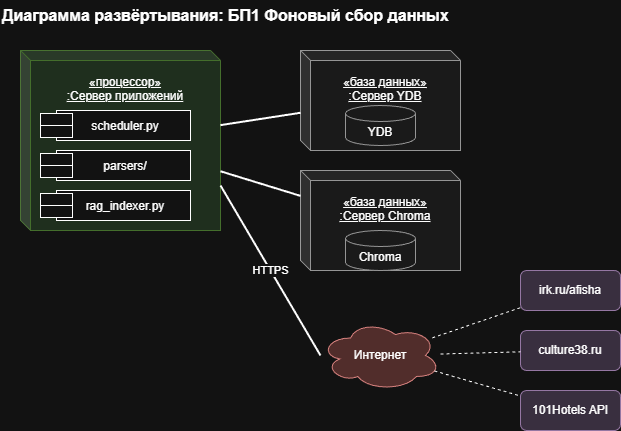

The diagram above was exported from draw.io. Its source (the exported page's mxGraphModel, read from the mxfile embedded in the PNG):
<mxGraphModel dx="983" dy="543" grid="1" gridSize="10" guides="1" tooltips="1" connect="1" arrows="1" fold="1" page="1" pageScale="1" pageWidth="827" pageHeight="1169" math="0" shadow="0">
  <root>
    <mxCell id="0" />
    <mxCell id="1" parent="0" />
    <mxCell id="0VEHI1-r7McK0X8I1ME8-1" parent="1" style="text;html=1;strokeColor=none;fillColor=none;align=left;verticalAlign=middle;fontSize=16;fontStyle=1;" value="Диаграмма развёртывания: БП1 Фоновый сбор данных" vertex="1">
      <mxGeometry height="30" width="500" x="20" y="10" as="geometry" />
    </mxCell>
    <mxCell id="0VEHI1-r7McK0X8I1ME8-2" parent="1" style="shape=cube;whiteSpace=wrap;html=1;boundedLbl=1;backgroundOutline=1;darkOpacity=0.05;darkOpacity2=0.1;size=10;fillColor=#d5e8d4;strokeColor=#82b366;align=center;verticalAlign=top;spacingTop=8;fontStyle=4;" value="«процессор»&#10;:Сервер приложений" vertex="1">
      <mxGeometry height="180" width="200" x="40" y="60" as="geometry" />
    </mxCell>
    <mxCell id="0VEHI1-r7McK0X8I1ME8-3" parent="1" style="shape=component;align=center;spacingLeft=20;" value="scheduler.py" vertex="1">
      <mxGeometry height="30" width="150" x="60" y="120" as="geometry" />
    </mxCell>
    <mxCell id="0VEHI1-r7McK0X8I1ME8-4" parent="1" style="shape=component;align=center;spacingLeft=20;" value="parsers/" vertex="1">
      <mxGeometry height="30" width="150" x="60" y="160" as="geometry" />
    </mxCell>
    <mxCell id="0VEHI1-r7McK0X8I1ME8-5" parent="1" style="shape=component;align=center;spacingLeft=20;" value="rag_indexer.py" vertex="1">
      <mxGeometry height="30" width="150" x="60" y="200" as="geometry" />
    </mxCell>
    <mxCell id="0VEHI1-r7McK0X8I1ME8-6" parent="1" style="shape=cube;whiteSpace=wrap;html=1;boundedLbl=1;backgroundOutline=1;darkOpacity=0.05;darkOpacity2=0.1;size=10;fillColor=#f5f5f5;strokeColor=#666666;align=center;verticalAlign=top;spacingTop=8;fontStyle=4;" value="«база данных»&#10;:Сервер YDB" vertex="1">
      <mxGeometry height="100" width="160" x="320" y="60" as="geometry" />
    </mxCell>
    <mxCell id="0VEHI1-r7McK0X8I1ME8-7" parent="1" style="shape=cylinder3;whiteSpace=wrap;html=1;boundedLbl=1;backgroundOutline=1;size=8;fillColor=#f5f5f5;strokeColor=#666666;" value="YDB" vertex="1">
      <mxGeometry height="40" width="70" x="365" y="115" as="geometry" />
    </mxCell>
    <mxCell id="0VEHI1-r7McK0X8I1ME8-8" parent="1" style="shape=cube;whiteSpace=wrap;html=1;boundedLbl=1;backgroundOutline=1;darkOpacity=0.05;darkOpacity2=0.1;size=10;fillColor=#f5f5f5;strokeColor=#666666;align=center;verticalAlign=top;spacingTop=8;fontStyle=4;" value="«база данных»&#10;:Сервер Chroma" vertex="1">
      <mxGeometry height="100" width="160" x="320" y="180" as="geometry" />
    </mxCell>
    <mxCell id="0VEHI1-r7McK0X8I1ME8-9" parent="1" style="shape=cylinder3;whiteSpace=wrap;html=1;boundedLbl=1;backgroundOutline=1;size=8;fillColor=#f5f5f5;strokeColor=#666666;" value="Chroma" vertex="1">
      <mxGeometry height="40" width="70" x="365" y="240" as="geometry" />
    </mxCell>
    <mxCell id="0VEHI1-r7McK0X8I1ME8-10" parent="1" style="ellipse;shape=cloud;whiteSpace=wrap;html=1;fillColor=#f8cecc;strokeColor=#b85450;" value="Интернет" vertex="1">
      <mxGeometry height="70" width="120" x="340" y="330" as="geometry" />
    </mxCell>
    <mxCell id="0VEHI1-r7McK0X8I1ME8-11" parent="1" style="rounded=1;whiteSpace=wrap;html=1;fillColor=#e1d5e7;strokeColor=#9673a6;" value="irk.ru/afisha" vertex="1">
      <mxGeometry height="40" width="100" x="540" y="280" as="geometry" />
    </mxCell>
    <mxCell id="0VEHI1-r7McK0X8I1ME8-12" parent="1" style="rounded=1;whiteSpace=wrap;html=1;fillColor=#e1d5e7;strokeColor=#9673a6;" value="culture38.ru" vertex="1">
      <mxGeometry height="40" width="100" x="540" y="340" as="geometry" />
    </mxCell>
    <mxCell id="0VEHI1-r7McK0X8I1ME8-13" parent="1" style="rounded=1;whiteSpace=wrap;html=1;fillColor=#e1d5e7;strokeColor=#9673a6;" value="101Hotels API" vertex="1">
      <mxGeometry height="40" width="100" x="540" y="400" as="geometry" />
    </mxCell>
    <mxCell id="0VEHI1-r7McK0X8I1ME8-14" edge="1" parent="1" source="0VEHI1-r7McK0X8I1ME8-2" style="endArrow=none;html=1;strokeWidth=2;" target="0VEHI1-r7McK0X8I1ME8-6">
      <mxGeometry relative="1" as="geometry" />
    </mxCell>
    <mxCell id="0VEHI1-r7McK0X8I1ME8-15" edge="1" parent="1" source="0VEHI1-r7McK0X8I1ME8-2" style="endArrow=none;html=1;strokeWidth=2;" target="0VEHI1-r7McK0X8I1ME8-8">
      <mxGeometry relative="1" as="geometry" />
    </mxCell>
    <mxCell id="0VEHI1-r7McK0X8I1ME8-16" edge="1" parent="1" source="0VEHI1-r7McK0X8I1ME8-2" style="endArrow=none;html=1;strokeWidth=2;exitX=1;exitY=0.75;entryX=0;entryY=0.5;" target="0VEHI1-r7McK0X8I1ME8-10" value="HTTPS">
      <mxGeometry relative="1" as="geometry" />
    </mxCell>
    <mxCell id="0VEHI1-r7McK0X8I1ME8-17" edge="1" parent="1" source="0VEHI1-r7McK0X8I1ME8-10" style="endArrow=none;html=1;strokeWidth=1;dashed=1;" target="0VEHI1-r7McK0X8I1ME8-11">
      <mxGeometry relative="1" as="geometry" />
    </mxCell>
    <mxCell id="0VEHI1-r7McK0X8I1ME8-18" edge="1" parent="1" source="0VEHI1-r7McK0X8I1ME8-10" style="endArrow=none;html=1;strokeWidth=1;dashed=1;" target="0VEHI1-r7McK0X8I1ME8-12">
      <mxGeometry relative="1" as="geometry" />
    </mxCell>
    <mxCell id="0VEHI1-r7McK0X8I1ME8-19" edge="1" parent="1" source="0VEHI1-r7McK0X8I1ME8-10" style="endArrow=none;html=1;strokeWidth=1;dashed=1;" target="0VEHI1-r7McK0X8I1ME8-13">
      <mxGeometry relative="1" as="geometry" />
    </mxCell>
  </root>
</mxGraphModel>